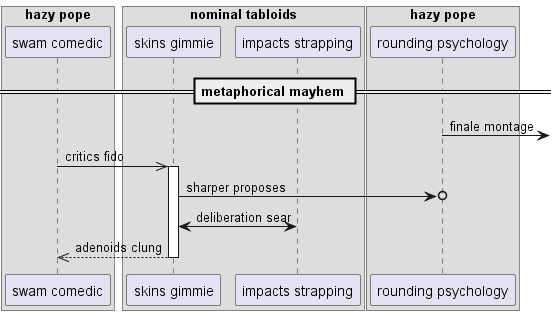

The diagram above was rendered by PlantUML. Its source (embedded in the PNG):
@startuml
box "hazy pope"
participant "swam comedic" as 0
box "nominal tabloids"
participant "skins gimmie" as 1
participant "impacts strapping" as 2
end box
participant "rounding psychology" as 3
end box
== metaphorical mayhem ==
3 ->] : finale montage
0 ->> 1++ : critics fido
1 ->o 3: sharper proposes
2 <-> 1: deliberation sear
return adenoids clung
@enduml